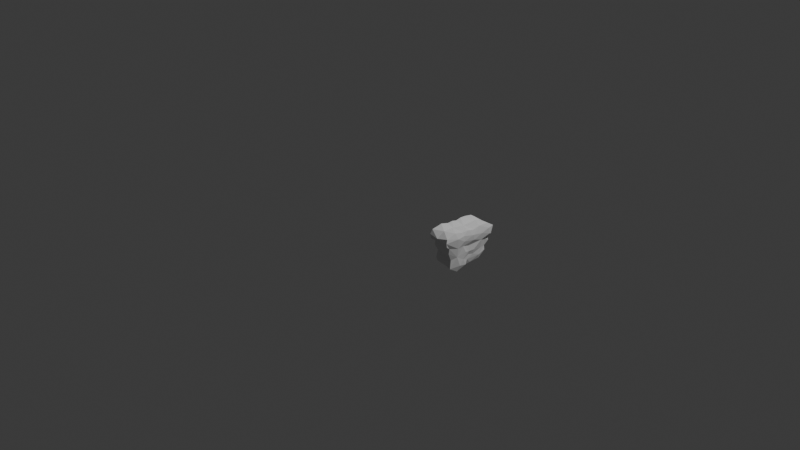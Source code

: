 # Source: arc_15_slice_001.blend  (saved by Blender 5.1.30; exported with 4.5.12 LTS)
import bpy
from mathutils import Matrix  # noqa: F401  (used for matrix-valued properties, if any)

bpy.ops.wm.read_factory_settings(use_empty=True)
scene = bpy.context.scene
scene.name = 'Scene'

# ---- collections
col_collection = bpy.data.collections.new('Collection'); scene.collection.children.link(col_collection)

# ---- world
world_world = bpy.data.worlds.new('World'); scene.world = world_world
world_world.use_nodes = True; world_world.node_tree.nodes.clear()
_N = world_world.node_tree.nodes; _L = world_world.node_tree.links
n0 = _N.new('ShaderNodeOutputWorld'); n0.name = 'World Output'; n0.location = (200, 100)
n1 = _N.new('ShaderNodeBackground'); n1.name = 'Background'; n1.location = (-200, 100)
n1.inputs[0].default_value = (0.05088, 0.05088, 0.05088, 1.0)
_L.new(n1.outputs[0], n0.inputs[0])
n0.is_active_output = True
world_world.color = (0.05088, 0.05088, 0.05088)
world_world.sun_shadow_jitter_overblur = 0.0

# ---- cameras
cam_camera = bpy.data.cameras.new('Camera')
cam_camera.clip_end = 100.0
cam_camera.ortho_scale = 7.314

# ---- lights
light_light = bpy.data.lights.new('Light', 'POINT')
light_light.energy = 1000.0
light_light.shadow_soft_size = 0.1

# ---- meshes
me_icosphere_019 = bpy.data.meshes.new('Icosphere.019')
me_icosphere_019.from_pydata([(-3.308, -2.475, 0.122), (-2.932, -3.641, -0.6547), (-3.107, 2.451, -0.4052), (-2.415, -9.749, -0.9652), (-2.398, -9.064, -4.03), (-2.97, -8.294, -3.471), (-3.342, -8.373, -0.4024), (-3.406, -8.518, 0.1035), (-2.885, -8.135, -2.379), (-3.091, -8.048, -1.458), (-3.087, -8.331, -0.7374), (-2.827, -2.976, -3.037), (-2.932, -3.281, -1.151), (-2.495, -3.576, -3.866), (-2.629, -3.166, -2.405), (-2.751, 1.873, -0.8112), (-2.493, 1.843, -2.209), (-2.768, 2.146, -1.388), (-2.532, 2.023, -3.612), (-2.241, -9.958, -3.266), (-1.682, -9.998, -3.426), (-1.935, -10.02, -2.595), (-1.521, -9.763, -2.867), (-2.467, -9.49, -2.078), (-1.747, -10.28, -1.708), (-1.966, -9.948, -0.8656), (-1.914, -10.46, -0.2271), (-1.92, -9.086, -3.891), (-1.956, -4.067, -3.887), (-1.818, 0.917, -4.049), (-0.9662, -10.51, -1.794), (-1.446, -9.983, -1.06), (-1.038, -11.1, -0.4264), (-1.158, -11.14, 0.2573), (-1.407, -9.788, -2.256), (-0.9805, -10.02, -2.397), (-0.3437, -10.02, -2.883), (-1.42, -10.2, -1.804), (-1.583, -8.926, -3.613), (-1.154, -9.437, -3.464), (-0.2451, -9.378, -3.431), (-0.2972, -6.725, -3.459), (-1.281, 0.2518, -3.656), (-0.2768, -11.33, 0.02727), (-0.2729, -10.82, -0.8878), (0.5353, -11.03, -0.5223), (-0.2339, -10.02, -2.058), (0.1735, -10.03, -1.048), (-0.5195, -0.8317, -3.521), (0.1469, 0.1241, -3.202), (-3.141, 2.723, 0.1377), (-2.456, -10.01, 0.3185), (-3.315, -8.338, 0.5809), (-2.625, -8.853, 1.054), (-2.792, -3.434, 0.9052), (-2.978, 2.409, 0.6956), (-1.976, -9.62, 0.9038), (-1.952, -10.28, 0.4716), (-1.9, -3.291, 0.8532), (-2.207, 1.714, 1.05), (-1.654, 1.019, 0.8849), (-1.556, -10.13, 0.9858), (-1.079, -10.58, 0.8486), (-1.102, -4.856, 0.841), (-1.289, 0.6715, 0.9897), (-0.9629, 0.3089, 0.9022), (-0.4948, -10.58, 1.045), (0.12, -4.758, 0.8814), (-0.5034, 0.2613, 1.041), (-0.05005, 0.3798, 0.9731), (-2.58, 2.194, -3.104), (-2.441, 2.274, -0.748), (-2.29, 2.477, -0.2596), (-1.834, 1.629, -1.146), (-1.885, 1.805, -3.364), (-2.301, 1.918, -2.396), (-0.905, 0.1977, -3.507), (-1.01, 0.7007, -2.446), (-1.085, 0.4038, -1.899), (-1.727, 1.536, -0.6704), (-1.21, 0.341, -1.047), (-0.8725, 0.764, -0.4974), (-1.865, 2.037, -2.354), (-1.884, 1.725, -2.042), (-1.406, 1.485, 0.2936), (-0.04409, 0.7485, -1.198), (-0.1029, 0.5788, -0.778), (-2.242, 2.332, 0.5715), (-0.8974, 0.9204, 0.3351), (0.4255, -11.21, 0.321), (0.7437, -10.67, -0.6475), (0.3242, -9.25, -2.137), (0.2351, -8.879, -3.134), (0.3702, -9.314, -2.709), (0.7529, -9.193, -1.661), (0.6508, -9.198, -0.7691), (0.5182, -4.987, -0.8236), (0.7683, -4.802, -1.415), (0.2861, -6.372, -2.201), (0.1809, -4.759, -3.042), (0.3051, -3.193, -2.072), (0.6249, -0.03187, -0.8032), (0.9417, 0.2836, -0.3688), (0.652, -0.3997, -1.752), (0.7672, 0.03225, -1.211), (0.3383, 0.04121, -2.665), (0.174, 0.3349, -2.163), (0.9579, -5.019, -0.00271), (0.3758, -10.52, 0.9387), (0.9458, -10.63, 0.334), (0.7294, -4.87, 0.5314), (0.5254, -0.003156, 0.8442), (0.8705, 0.2916, 0.4702), (0.1937, 0.8336, -0.5156), (0.3739, 0.9512, 0.1713)], [], [(1, 6, 0), (5, 19, 23), (23, 3, 10), (8, 23, 9), (11, 5, 8), (14, 8, 9), (10, 6, 1), (9, 10, 1), (17, 12, 15), (4, 20, 19), (21, 19, 20), (24, 23, 21), (25, 23, 24), (31, 25, 37), (4, 27, 20), (23, 19, 21), (38, 27, 28), (29, 28, 13), (18, 29, 13), (33, 26, 32), (31, 32, 25), (36, 35, 22), (24, 21, 37), (37, 21, 34), (21, 22, 34), (37, 34, 30), (38, 39, 22), (38, 28, 42), (42, 76, 38), (46, 44, 30), (45, 32, 44), (35, 36, 46), (41, 92, 40), (76, 48, 41), (49, 48, 76), (54, 0, 52), (54, 58, 59), (60, 59, 58), (58, 64, 60), (63, 61, 62), (58, 61, 63), (33, 66, 62), (33, 43, 89), (66, 33, 89), (63, 67, 68), (68, 67, 69), (13, 11, 18), (70, 18, 11), (70, 11, 16), (16, 12, 17), (15, 1, 2), (17, 71, 16), (2, 71, 15), (73, 79, 80), (75, 74, 70), (82, 74, 75), (75, 16, 71), (75, 83, 82), (79, 73, 71), (74, 76, 42), (82, 77, 74), (77, 83, 78), (81, 80, 79), (84, 88, 81), (49, 76, 77), (106, 49, 77), (86, 80, 81), (86, 85, 78), (88, 113, 81), (87, 55, 59), (87, 84, 72), (84, 87, 59), (60, 64, 84), (89, 43, 45), (47, 90, 44), (45, 43, 32), (89, 45, 109), (47, 46, 91), (91, 36, 93), (93, 40, 92), (47, 91, 94), (95, 47, 94), (100, 94, 91), (93, 98, 91), (96, 90, 95), (96, 95, 97), (99, 92, 41), (103, 97, 100), (49, 99, 41), (104, 101, 97), (103, 104, 97), (90, 109, 45), (96, 107, 90), (107, 96, 102), (108, 89, 109), (112, 111, 110), (111, 69, 67), (110, 109, 107), (112, 110, 107), (112, 107, 102), (86, 101, 85), (85, 104, 106), (69, 114, 68), (112, 114, 69), (7, 0, 6), (3, 51, 7), (10, 9, 23), (10, 7, 6), (7, 10, 3), (5, 4, 19), (5, 23, 8), (12, 9, 1), (5, 13, 4), (12, 14, 9), (13, 5, 11), (11, 8, 14), (1, 15, 12), (14, 16, 11), (2, 1, 0), (12, 16, 14), (38, 22, 20), (22, 21, 20), (3, 23, 25), (37, 25, 24), (3, 26, 51), (25, 26, 3), (26, 25, 32), (20, 27, 38), (28, 27, 4), (28, 4, 13), (29, 42, 28), (31, 44, 32), (34, 22, 35), (22, 39, 36), (34, 35, 30), (31, 37, 30), (41, 40, 39), (76, 41, 39), (38, 76, 39), (44, 31, 30), (39, 40, 36), (46, 30, 35), (36, 91, 46), (46, 47, 44), (49, 41, 48), (0, 7, 52), (51, 52, 7), (53, 52, 51), (56, 53, 51), (52, 53, 54), (54, 53, 58), (55, 0, 54), (26, 33, 57), (57, 51, 26), (56, 51, 57), (56, 57, 61), (58, 56, 61), (58, 53, 56), (61, 57, 33), (62, 61, 33), (64, 58, 63), (64, 63, 65), (43, 33, 32), (108, 67, 66), (63, 62, 66), (67, 63, 66), (65, 63, 68), (50, 2, 0), (75, 70, 16), (17, 15, 71), (2, 72, 71), (50, 72, 2), (29, 74, 42), (70, 74, 18), (18, 74, 29), (71, 83, 75), (71, 73, 83), (71, 72, 79), (72, 84, 79), (80, 86, 78), (77, 76, 74), (83, 73, 78), (82, 83, 77), (73, 80, 78), (84, 81, 79), (78, 106, 77), (85, 106, 78), (113, 86, 81), (88, 114, 113), (50, 0, 55), (55, 54, 59), (87, 50, 55), (87, 72, 50), (84, 59, 60), (64, 65, 88), (64, 88, 84), (88, 65, 68), (88, 68, 114), (45, 44, 90), (93, 36, 40), (95, 90, 47), (95, 94, 97), (100, 91, 98), (92, 99, 93), (100, 97, 94), (49, 93, 99), (100, 98, 93), (105, 100, 93), (97, 101, 96), (101, 102, 96), (49, 105, 93), (105, 106, 100), (106, 103, 100), (106, 104, 103), (90, 107, 109), (108, 66, 89), (110, 67, 108), (110, 111, 67), (110, 108, 109), (106, 105, 49), (101, 104, 85), (113, 101, 86), (113, 102, 101), (113, 114, 102), (112, 69, 111), (112, 102, 114)])
me_icosphere_019.update()

# ---- objects
ob_light = bpy.data.objects.new('Light', light_light)
ob_camera = bpy.data.objects.new('Camera', cam_camera)
ob_icosphere_003 = bpy.data.objects.new('Icosphere.003', me_icosphere_019)

# ---- transforms, parenting, visibility, modifiers, constraints
ob_light.location = (4.076, 1.005, 5.904)
ob_light.rotation_euler = (0.6503, 0.05522, 1.866)
ob_light.lock_rotations_4d = False
ob_light.empty_display_type = 'ARROWS'
ob_light.color = (0.0, 0.0, 0.0, 0.0)
ob_light.lineart.crease_threshold = 0.0
ob_camera.location = (7.359, -6.926, 4.958)
ob_camera.rotation_euler = (1.109, 0.0, 0.8149)
ob_camera.lock_rotations_4d = False
ob_camera.empty_display_type = 'ARROWS'
ob_camera.color = (0.0, 0.0, 0.0, 0.0)
ob_camera.display_type = 'WIRE'
ob_camera.lineart.crease_threshold = 0.0
ob_icosphere_003.location = (0.8946, 0.02739, 0.2602)
ob_icosphere_003.rotation_euler = (0.0, -0.0, 1.571)
ob_icosphere_003.scale = (0.1324, 0.022, 0.07997)

# ---- collection membership
col_collection.objects.link(ob_light)
col_collection.objects.link(ob_camera)
col_collection.objects.link(ob_icosphere_003)

# ---- scene / render settings (as saved in the file)
scene.camera = ob_camera
scene.frame_start = 1; scene.frame_end = 250; scene.frame_set(1)
scene.render.engine = 'BLENDER_EEVEE_NEXT'
scene.render.bake_bias = 0.0
scene.render.bake_samples = 0
scene.cycles.sampling_pattern = 'TABULATED_SOBOL'
scene.eevee.use_volume_custom_range = False
bpy.context.view_layer.update()
